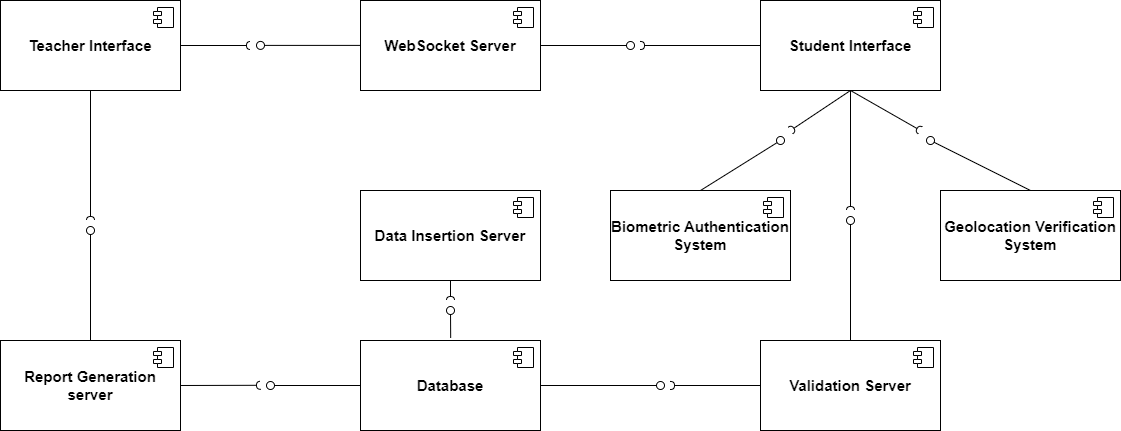

The diagram above was exported from draw.io. Its source (the exported page's mxGraphModel, read from the mxfile embedded in the PNG):
<mxGraphModel dx="1313" dy="786" grid="1" gridSize="10" guides="1" tooltips="1" connect="1" arrows="1" fold="1" page="1" pageScale="1" pageWidth="1100" pageHeight="850" background="none" math="0" shadow="0">
  <root>
    <mxCell id="0" />
    <mxCell id="1" parent="0" />
    <mxCell id="6Jov97WjisZ1LfiYbNE_-1" value="Teacher Interface" style="html=1;dropTarget=0;whiteSpace=wrap;fontStyle=1;fontSize=15;" vertex="1" parent="1">
      <mxGeometry x="40" y="320" width="180" height="90" as="geometry" />
    </mxCell>
    <mxCell id="6Jov97WjisZ1LfiYbNE_-2" value="" style="shape=module;jettyWidth=8;jettyHeight=4;fontStyle=1;fontSize=15;" vertex="1" parent="6Jov97WjisZ1LfiYbNE_-1">
      <mxGeometry x="1" width="20" height="20" relative="1" as="geometry">
        <mxPoint x="-27" y="7" as="offset" />
      </mxGeometry>
    </mxCell>
    <mxCell id="6Jov97WjisZ1LfiYbNE_-5" value="Validation Server" style="html=1;dropTarget=0;whiteSpace=wrap;fontStyle=1;fontSize=15;" vertex="1" parent="1">
      <mxGeometry x="800" y="660" width="180" height="90" as="geometry" />
    </mxCell>
    <mxCell id="6Jov97WjisZ1LfiYbNE_-6" value="" style="shape=module;jettyWidth=8;jettyHeight=4;fontStyle=1;fontSize=15;" vertex="1" parent="6Jov97WjisZ1LfiYbNE_-5">
      <mxGeometry x="1" width="20" height="20" relative="1" as="geometry">
        <mxPoint x="-27" y="7" as="offset" />
      </mxGeometry>
    </mxCell>
    <mxCell id="6Jov97WjisZ1LfiYbNE_-7" value="Report Generation server" style="html=1;dropTarget=0;whiteSpace=wrap;fontStyle=1;fontSize=15;" vertex="1" parent="1">
      <mxGeometry x="40" y="660" width="180" height="90" as="geometry" />
    </mxCell>
    <mxCell id="6Jov97WjisZ1LfiYbNE_-8" value="" style="shape=module;jettyWidth=8;jettyHeight=4;fontStyle=1;fontSize=15;" vertex="1" parent="6Jov97WjisZ1LfiYbNE_-7">
      <mxGeometry x="1" width="20" height="20" relative="1" as="geometry">
        <mxPoint x="-27" y="7" as="offset" />
      </mxGeometry>
    </mxCell>
    <mxCell id="6Jov97WjisZ1LfiYbNE_-9" value="Biometric Authentication System" style="html=1;dropTarget=0;whiteSpace=wrap;fontStyle=1;fontSize=15;" vertex="1" parent="1">
      <mxGeometry x="650" y="510" width="180" height="90" as="geometry" />
    </mxCell>
    <mxCell id="6Jov97WjisZ1LfiYbNE_-10" value="" style="shape=module;jettyWidth=8;jettyHeight=4;fontStyle=1;fontSize=15;" vertex="1" parent="6Jov97WjisZ1LfiYbNE_-9">
      <mxGeometry x="1" width="20" height="20" relative="1" as="geometry">
        <mxPoint x="-27" y="7" as="offset" />
      </mxGeometry>
    </mxCell>
    <mxCell id="6Jov97WjisZ1LfiYbNE_-11" value="Geolocation Verification System" style="html=1;dropTarget=0;whiteSpace=wrap;fontStyle=1;fontSize=15;" vertex="1" parent="1">
      <mxGeometry x="980" y="510" width="180" height="90" as="geometry" />
    </mxCell>
    <mxCell id="6Jov97WjisZ1LfiYbNE_-12" value="" style="shape=module;jettyWidth=8;jettyHeight=4;fontStyle=1;fontSize=15;" vertex="1" parent="6Jov97WjisZ1LfiYbNE_-11">
      <mxGeometry x="1" width="20" height="20" relative="1" as="geometry">
        <mxPoint x="-27" y="7" as="offset" />
      </mxGeometry>
    </mxCell>
    <mxCell id="6Jov97WjisZ1LfiYbNE_-13" value="WebSocket Server" style="html=1;dropTarget=0;whiteSpace=wrap;fontStyle=1;fontSize=15;" vertex="1" parent="1">
      <mxGeometry x="400" y="320" width="180" height="90" as="geometry" />
    </mxCell>
    <mxCell id="6Jov97WjisZ1LfiYbNE_-14" value="" style="shape=module;jettyWidth=8;jettyHeight=4;fontStyle=1;fontSize=15;" vertex="1" parent="6Jov97WjisZ1LfiYbNE_-13">
      <mxGeometry x="1" width="20" height="20" relative="1" as="geometry">
        <mxPoint x="-27" y="7" as="offset" />
      </mxGeometry>
    </mxCell>
    <mxCell id="6Jov97WjisZ1LfiYbNE_-15" value="Database" style="html=1;dropTarget=0;whiteSpace=wrap;fontStyle=1;fontSize=15;" vertex="1" parent="1">
      <mxGeometry x="400" y="660" width="180" height="90" as="geometry" />
    </mxCell>
    <mxCell id="6Jov97WjisZ1LfiYbNE_-16" value="" style="shape=module;jettyWidth=8;jettyHeight=4;fontStyle=1;fontSize=15;" vertex="1" parent="6Jov97WjisZ1LfiYbNE_-15">
      <mxGeometry x="1" width="20" height="20" relative="1" as="geometry">
        <mxPoint x="-27" y="7" as="offset" />
      </mxGeometry>
    </mxCell>
    <mxCell id="6Jov97WjisZ1LfiYbNE_-17" value="Student Interface" style="html=1;dropTarget=0;whiteSpace=wrap;fontStyle=1;fontSize=15;" vertex="1" parent="1">
      <mxGeometry x="800" y="320" width="180" height="90" as="geometry" />
    </mxCell>
    <mxCell id="6Jov97WjisZ1LfiYbNE_-18" value="" style="shape=module;jettyWidth=8;jettyHeight=4;fontStyle=1;fontSize=15;" vertex="1" parent="6Jov97WjisZ1LfiYbNE_-17">
      <mxGeometry x="1" width="20" height="20" relative="1" as="geometry">
        <mxPoint x="-27" y="7" as="offset" />
      </mxGeometry>
    </mxCell>
    <mxCell id="6Jov97WjisZ1LfiYbNE_-22" value="" style="html=1;verticalAlign=bottom;labelBackgroundColor=none;startArrow=oval;startFill=0;startSize=8;endArrow=none;rounded=0;entryX=0;entryY=0.5;entryDx=0;entryDy=0;" edge="1" parent="1">
      <mxGeometry x="-1" y="3" relative="1" as="geometry">
        <mxPoint x="300" y="364.9" as="sourcePoint" />
        <mxPoint x="400" y="364.9" as="targetPoint" />
      </mxGeometry>
    </mxCell>
    <mxCell id="6Jov97WjisZ1LfiYbNE_-24" value="" style="html=1;verticalAlign=bottom;labelBackgroundColor=none;startArrow=oval;startFill=0;startSize=8;endArrow=none;rounded=0;entryX=1;entryY=0.5;entryDx=0;entryDy=0;" edge="1" parent="1" target="6Jov97WjisZ1LfiYbNE_-13">
      <mxGeometry x="-1" y="3" relative="1" as="geometry">
        <mxPoint x="670" y="365" as="sourcePoint" />
        <mxPoint x="410" y="375" as="targetPoint" />
      </mxGeometry>
    </mxCell>
    <mxCell id="6Jov97WjisZ1LfiYbNE_-25" value="" style="html=1;verticalAlign=bottom;labelBackgroundColor=none;startArrow=halfCircle;startFill=0;startSize=2;endArrow=none;rounded=0;entryX=1;entryY=0.5;entryDx=0;entryDy=0;" edge="1" parent="1" target="6Jov97WjisZ1LfiYbNE_-1">
      <mxGeometry x="-1" y="3" relative="1" as="geometry">
        <mxPoint x="290" y="365" as="sourcePoint" />
        <mxPoint x="530" y="450" as="targetPoint" />
      </mxGeometry>
    </mxCell>
    <mxCell id="6Jov97WjisZ1LfiYbNE_-26" value="" style="html=1;verticalAlign=bottom;labelBackgroundColor=none;startArrow=halfCircle;startFill=0;startSize=2;endArrow=none;rounded=0;entryX=0;entryY=0.5;entryDx=0;entryDy=0;" edge="1" parent="1" target="6Jov97WjisZ1LfiYbNE_-17">
      <mxGeometry x="-1" y="3" relative="1" as="geometry">
        <mxPoint x="680" y="365" as="sourcePoint" />
        <mxPoint x="720" y="380" as="targetPoint" />
      </mxGeometry>
    </mxCell>
    <mxCell id="6Jov97WjisZ1LfiYbNE_-28" value="" style="html=1;verticalAlign=bottom;labelBackgroundColor=none;startArrow=oval;startFill=0;startSize=8;endArrow=none;rounded=0;entryX=0.5;entryY=0;entryDx=0;entryDy=0;" edge="1" parent="1" target="6Jov97WjisZ1LfiYbNE_-9">
      <mxGeometry x="-1" y="3" relative="1" as="geometry">
        <mxPoint x="820" y="460" as="sourcePoint" />
        <mxPoint x="590" y="375" as="targetPoint" />
      </mxGeometry>
    </mxCell>
    <mxCell id="6Jov97WjisZ1LfiYbNE_-29" value="" style="html=1;verticalAlign=bottom;labelBackgroundColor=none;startArrow=oval;startFill=0;startSize=8;endArrow=none;rounded=0;entryX=0.5;entryY=0;entryDx=0;entryDy=0;" edge="1" parent="1" target="6Jov97WjisZ1LfiYbNE_-11">
      <mxGeometry x="-1" y="3" relative="1" as="geometry">
        <mxPoint x="970" y="460" as="sourcePoint" />
        <mxPoint x="750" y="510" as="targetPoint" />
      </mxGeometry>
    </mxCell>
    <mxCell id="6Jov97WjisZ1LfiYbNE_-30" value="" style="html=1;verticalAlign=bottom;labelBackgroundColor=none;startArrow=halfCircle;startFill=0;startSize=2;endArrow=none;rounded=0;entryX=0.5;entryY=1;entryDx=0;entryDy=0;" edge="1" parent="1" target="6Jov97WjisZ1LfiYbNE_-17">
      <mxGeometry x="-1" y="3" relative="1" as="geometry">
        <mxPoint x="830" y="450" as="sourcePoint" />
        <mxPoint x="810" y="375" as="targetPoint" />
      </mxGeometry>
    </mxCell>
    <mxCell id="6Jov97WjisZ1LfiYbNE_-31" value="" style="html=1;verticalAlign=bottom;labelBackgroundColor=none;startArrow=halfCircle;startFill=0;startSize=2;endArrow=none;rounded=0;entryX=0.5;entryY=1;entryDx=0;entryDy=0;" edge="1" parent="1" target="6Jov97WjisZ1LfiYbNE_-17">
      <mxGeometry x="-1" y="3" relative="1" as="geometry">
        <mxPoint x="960" y="450" as="sourcePoint" />
        <mxPoint x="900" y="420" as="targetPoint" />
      </mxGeometry>
    </mxCell>
    <mxCell id="6Jov97WjisZ1LfiYbNE_-32" value="" style="html=1;verticalAlign=bottom;labelBackgroundColor=none;startArrow=oval;startFill=0;startSize=8;endArrow=none;rounded=0;entryX=0.5;entryY=0;entryDx=0;entryDy=0;" edge="1" parent="1" target="6Jov97WjisZ1LfiYbNE_-5">
      <mxGeometry x="-1" y="3" relative="1" as="geometry">
        <mxPoint x="890" y="540" as="sourcePoint" />
        <mxPoint x="590" y="375" as="targetPoint" />
      </mxGeometry>
    </mxCell>
    <mxCell id="6Jov97WjisZ1LfiYbNE_-33" value="" style="html=1;verticalAlign=bottom;labelBackgroundColor=none;startArrow=halfCircle;startFill=0;startSize=2;endArrow=none;rounded=0;entryX=0.5;entryY=1;entryDx=0;entryDy=0;" edge="1" parent="1" target="6Jov97WjisZ1LfiYbNE_-17">
      <mxGeometry x="-1" y="3" relative="1" as="geometry">
        <mxPoint x="890" y="530" as="sourcePoint" />
        <mxPoint x="900" y="420" as="targetPoint" />
      </mxGeometry>
    </mxCell>
    <mxCell id="6Jov97WjisZ1LfiYbNE_-36" value="" style="html=1;verticalAlign=bottom;labelBackgroundColor=none;startArrow=halfCircle;startFill=0;startSize=2;endArrow=none;rounded=0;entryX=1;entryY=0.5;entryDx=0;entryDy=0;" edge="1" parent="1" target="6Jov97WjisZ1LfiYbNE_-7">
      <mxGeometry x="-1" y="3" relative="1" as="geometry">
        <mxPoint x="300" y="704.79" as="sourcePoint" />
        <mxPoint x="240" y="690" as="targetPoint" />
      </mxGeometry>
    </mxCell>
    <mxCell id="6Jov97WjisZ1LfiYbNE_-37" value="" style="html=1;verticalAlign=bottom;labelBackgroundColor=none;startArrow=oval;startFill=0;startSize=8;endArrow=none;rounded=0;entryX=0;entryY=0.5;entryDx=0;entryDy=0;" edge="1" parent="1" target="6Jov97WjisZ1LfiYbNE_-15">
      <mxGeometry x="-1" y="3" relative="1" as="geometry">
        <mxPoint x="310" y="705" as="sourcePoint" />
        <mxPoint x="420" y="704.5999999999999" as="targetPoint" />
      </mxGeometry>
    </mxCell>
    <mxCell id="6Jov97WjisZ1LfiYbNE_-38" value="" style="html=1;verticalAlign=bottom;labelBackgroundColor=none;startArrow=oval;startFill=0;startSize=8;endArrow=none;rounded=0;entryX=1;entryY=0.5;entryDx=0;entryDy=0;" edge="1" parent="1" target="6Jov97WjisZ1LfiYbNE_-15">
      <mxGeometry x="-1" y="3" relative="1" as="geometry">
        <mxPoint x="700" y="705" as="sourcePoint" />
        <mxPoint x="410" y="715" as="targetPoint" />
      </mxGeometry>
    </mxCell>
    <mxCell id="6Jov97WjisZ1LfiYbNE_-39" value="" style="html=1;verticalAlign=bottom;labelBackgroundColor=none;startArrow=halfCircle;startFill=0;startSize=2;endArrow=none;rounded=0;entryX=0;entryY=0.5;entryDx=0;entryDy=0;" edge="1" parent="1" target="6Jov97WjisZ1LfiYbNE_-5">
      <mxGeometry x="-1" y="3" relative="1" as="geometry">
        <mxPoint x="710" y="705" as="sourcePoint" />
        <mxPoint x="700" y="650" as="targetPoint" />
      </mxGeometry>
    </mxCell>
    <mxCell id="6Jov97WjisZ1LfiYbNE_-40" value="" style="html=1;verticalAlign=bottom;labelBackgroundColor=none;startArrow=oval;startFill=0;startSize=8;endArrow=none;rounded=0;entryX=0.5;entryY=0;entryDx=0;entryDy=0;" edge="1" parent="1" target="6Jov97WjisZ1LfiYbNE_-7">
      <mxGeometry x="-1" y="3" relative="1" as="geometry">
        <mxPoint x="130" y="550" as="sourcePoint" />
        <mxPoint x="410" y="374.9" as="targetPoint" />
      </mxGeometry>
    </mxCell>
    <mxCell id="6Jov97WjisZ1LfiYbNE_-41" value="" style="html=1;verticalAlign=bottom;labelBackgroundColor=none;startArrow=halfCircle;startFill=0;startSize=2;endArrow=none;rounded=0;entryX=0.5;entryY=1;entryDx=0;entryDy=0;" edge="1" parent="1" target="6Jov97WjisZ1LfiYbNE_-1">
      <mxGeometry x="-1" y="3" relative="1" as="geometry">
        <mxPoint x="130" y="540" as="sourcePoint" />
        <mxPoint x="230" y="375" as="targetPoint" />
      </mxGeometry>
    </mxCell>
    <mxCell id="6Jov97WjisZ1LfiYbNE_-42" value="Data Insertion Server" style="html=1;dropTarget=0;whiteSpace=wrap;fontStyle=1;fontSize=15;" vertex="1" parent="1">
      <mxGeometry x="400" y="510" width="180" height="90" as="geometry" />
    </mxCell>
    <mxCell id="6Jov97WjisZ1LfiYbNE_-43" value="" style="shape=module;jettyWidth=8;jettyHeight=4;fontStyle=1;fontSize=15;" vertex="1" parent="6Jov97WjisZ1LfiYbNE_-42">
      <mxGeometry x="1" width="20" height="20" relative="1" as="geometry">
        <mxPoint x="-27" y="7" as="offset" />
      </mxGeometry>
    </mxCell>
    <mxCell id="6Jov97WjisZ1LfiYbNE_-44" value="" style="html=1;verticalAlign=bottom;labelBackgroundColor=none;startArrow=oval;startFill=0;startSize=8;endArrow=none;rounded=0;entryX=0.501;entryY=-0.029;entryDx=0;entryDy=0;entryPerimeter=0;" edge="1" parent="1" target="6Jov97WjisZ1LfiYbNE_-15">
      <mxGeometry x="-1" y="3" relative="1" as="geometry">
        <mxPoint x="490" y="630" as="sourcePoint" />
        <mxPoint x="410" y="715" as="targetPoint" />
      </mxGeometry>
    </mxCell>
    <mxCell id="6Jov97WjisZ1LfiYbNE_-46" value="" style="html=1;verticalAlign=bottom;labelBackgroundColor=none;startArrow=halfCircle;startFill=0;startSize=2;endArrow=none;rounded=0;entryX=0.5;entryY=1;entryDx=0;entryDy=0;" edge="1" parent="1" target="6Jov97WjisZ1LfiYbNE_-42">
      <mxGeometry x="-1" y="3" relative="1" as="geometry">
        <mxPoint x="490" y="620" as="sourcePoint" />
        <mxPoint x="230" y="715" as="targetPoint" />
      </mxGeometry>
    </mxCell>
  </root>
</mxGraphModel>